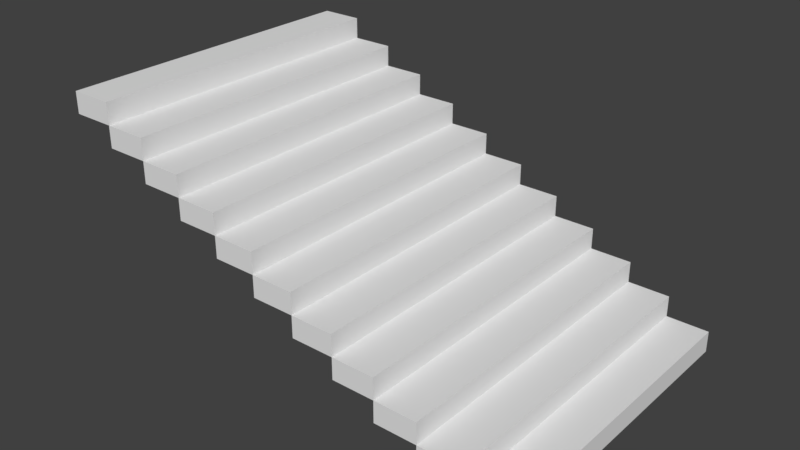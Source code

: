 # Source: stairs.blend  (saved by Blender 2.78.0; exported with 4.5.12 LTS)
import bpy
from mathutils import Matrix  # noqa: F401  (used for matrix-valued properties, if any)

bpy.ops.wm.read_factory_settings(use_empty=True)
scene = bpy.context.scene
scene.name = 'Scene'

# ---- collections
col_collection_1 = bpy.data.collections.new('Collection 1'); scene.collection.children.link(col_collection_1)

# ---- world
world_world = bpy.data.worlds.new('World'); scene.world = world_world
world_world.color = (0.05088, 0.05088, 0.05088)
world_world.use_sun_shadow = False
world_world.sun_shadow_jitter_overblur = 0.0
world_world.cycles.sampling_method = 'MANUAL'

# ---- meshes
me_cube_002 = bpy.data.meshes.new('Cube.002')
me_cube_002.from_pydata([(-1.0, -1.0, -1.0), (-1.0, -1.0, 1.0), (-1.0, 1.0, -1.0), (-1.0, 1.0, 1.0), (1.0, -1.0, -1.0), (1.0, -1.0, 1.0), (1.0, 1.0, -1.0), (1.0, 1.0, 1.0)], [], [(0, 1, 3, 2), (2, 3, 7, 6), (6, 7, 5, 4), (4, 5, 1, 0), (2, 6, 4, 0), (7, 3, 1, 5)])
me_cube_002.use_remesh_preserve_volume = False
me_cube_002.use_remesh_preserve_attributes = False
me_cube_002.use_mirror_vertex_groups = False
me_cube_002.update()

# ---- objects
ob_cube = bpy.data.objects.new('Cube', me_cube_002)

# ---- transforms, parenting, visibility, modifiers, constraints
ob_cube.location = (5.093, -1.086, -0.7917)
ob_cube.scale = (1.0, 7.5, 0.5)
ob_cube.lineart.crease_threshold = 0.0
_m = ob_cube.modifiers.new('Array', 'ARRAY')
_m.count = 11
_m.constant_offset_displace = (0.0, 0.0, 0.0)
_m.relative_offset_displace = (-1.0, 0.0, 1.0)

# ---- collection membership
col_collection_1.objects.link(ob_cube)

# ---- scene / render settings (as saved in the file)
scene.frame_start = 1; scene.frame_end = 250; scene.frame_set(1)
scene.render.engine = 'BLENDER_EEVEE_NEXT'
scene.render.resolution_percentage = 50
scene.render.dither_intensity = 0.0
scene.cycles.use_denoising = False
scene.cycles.samples = 128
scene.cycles.sampling_pattern = 'TABULATED_SOBOL'
scene.cycles.light_sampling_threshold = 0.0
scene.cycles.use_adaptive_sampling = False
scene.cycles.use_light_tree = False
scene.cycles.blur_glossy = 0.0
scene.cycles.sample_clamp_indirect = 0.0
scene.view_settings.view_transform = 'Standard'
bpy.context.view_layer.update()

# ---- added for rendering (the .blend has no active camera and no usable light): camera, sun
cam_auto = bpy.data.cameras.new('AutoCamera')
cam_auto.lens = 50.0
cam_auto.sensor_width = 36.0
cam_auto.clip_end = 1000.0
ob_auto_camera = bpy.data.objects.new('AutoCamera', cam_auto)
scene.collection.objects.link(ob_auto_camera)
ob_auto_camera.location = (21.7486, -33.0726, 25.5327)
ob_auto_camera.rotation_euler = (1.09748, -7.21219e-08, 0.694738)
scene.camera = ob_auto_camera
light_auto_sun = bpy.data.lights.new('AutoSun', 'SUN')
light_auto_sun.energy = 3.0
light_auto_sun.angle = 0.0523599
ob_auto_sun = bpy.data.objects.new('AutoSun', light_auto_sun)
scene.collection.objects.link(ob_auto_sun)
ob_auto_sun.rotation_euler = (0.872665, 0.174533, 0.523599)
bpy.context.view_layer.update()
